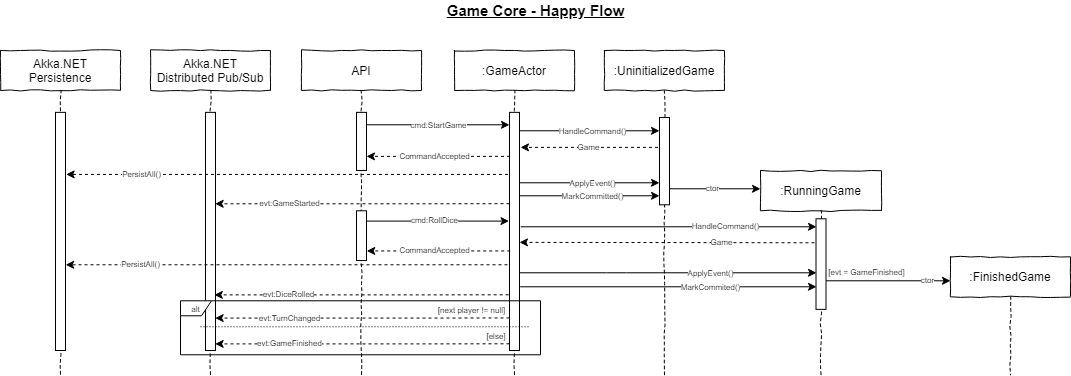

The diagram above was exported from draw.io. Its source (the exported page's mxGraphModel, read from the mxfile embedded in the PNG):
<mxGraphModel dx="1422" dy="762" grid="1" gridSize="10" guides="1" tooltips="1" connect="1" arrows="1" fold="1" page="1" pageScale="1" pageWidth="1169" pageHeight="827" math="0" shadow="0">
  <root>
    <mxCell id="0" />
    <mxCell id="1" parent="0" />
    <mxCell id="2" value="" style="endArrow=classic;html=1;fontSize=8;dashed=1;" edge="1" parent="1">
      <mxGeometry width="50" height="50" relative="1" as="geometry">
        <mxPoint x="869" y="272.28999999999996" as="sourcePoint" />
        <mxPoint x="568" y="271.8600000000001" as="targetPoint" />
      </mxGeometry>
    </mxCell>
    <mxCell id="3" value="Game" style="text;html=1;align=center;verticalAlign=middle;resizable=0;points=[];labelBackgroundColor=#ffffff;fontSize=8;" vertex="1" connectable="0" parent="2">
      <mxGeometry x="0.0915" y="-1" relative="1" as="geometry">
        <mxPoint x="64.28" y="0.16" as="offset" />
      </mxGeometry>
    </mxCell>
    <mxCell id="4" value="" style="endArrow=classic;html=1;" edge="1" parent="1">
      <mxGeometry width="50" height="50" relative="1" as="geometry">
        <mxPoint x="568.6666666666665" y="316.28999999999996" as="sourcePoint" />
        <mxPoint x="865" y="316.28999999999996" as="targetPoint" />
      </mxGeometry>
    </mxCell>
    <mxCell id="5" value="MarkCommited()" style="text;html=1;align=center;verticalAlign=middle;resizable=0;points=[];labelBackgroundColor=#ffffff;fontSize=8;" vertex="1" connectable="0" parent="4">
      <mxGeometry x="0.2375" y="1" relative="1" as="geometry">
        <mxPoint x="7" y="1" as="offset" />
      </mxGeometry>
    </mxCell>
    <mxCell id="6" value="" style="endArrow=classic;html=1;" edge="1" source="28" parent="1">
      <mxGeometry width="50" height="50" relative="1" as="geometry">
        <mxPoint x="569.0238095238096" y="302.29" as="sourcePoint" />
        <mxPoint x="865" y="302.28999999999996" as="targetPoint" />
        <Array as="points">
          <mxPoint x="665" y="302.29" />
        </Array>
      </mxGeometry>
    </mxCell>
    <mxCell id="7" value="ApplyEvent()" style="text;html=1;align=center;verticalAlign=middle;resizable=0;points=[];labelBackgroundColor=#ffffff;fontSize=8;" vertex="1" connectable="0" parent="6">
      <mxGeometry x="0.2375" y="1" relative="1" as="geometry">
        <mxPoint x="9.309999999999999" y="1" as="offset" />
      </mxGeometry>
    </mxCell>
    <mxCell id="8" value="Akka.NET&lt;br&gt;Distributed Pub/Sub" style="shape=umlLifeline;perimeter=lifelinePerimeter;whiteSpace=wrap;html=1;container=1;collapsible=0;recursiveResize=0;outlineConnect=0;comic=1;" vertex="1" parent="1">
      <mxGeometry x="199" y="80" width="120" height="324.29" as="geometry" />
    </mxCell>
    <mxCell id="9" value="" style="rounded=0;whiteSpace=wrap;html=1;fontSize=11;" vertex="1" parent="8">
      <mxGeometry x="55" y="61.86" width="10" height="238.14" as="geometry" />
    </mxCell>
    <mxCell id="10" value="PersistAll()" style="endArrow=classic;html=1;dashed=1;fontSize=8;" edge="1" parent="1">
      <mxGeometry x="0.668" width="50" height="50" relative="1" as="geometry">
        <mxPoint x="562" y="294.28999999999996" as="sourcePoint" />
        <mxPoint x="114.16666666666652" y="294.28999999999996" as="targetPoint" />
        <Array as="points">
          <mxPoint x="322.75" y="294.29" />
        </Array>
        <mxPoint as="offset" />
      </mxGeometry>
    </mxCell>
    <mxCell id="11" value="PersistAll()" style="endArrow=classic;html=1;dashed=1;fontSize=8;" edge="1" parent="1">
      <mxGeometry x="0.668" width="50" height="50" relative="1" as="geometry">
        <mxPoint x="562.5" y="203.90999999999997" as="sourcePoint" />
        <mxPoint x="114.66666666666652" y="203.90999999999997" as="targetPoint" />
        <Array as="points">
          <mxPoint x="323.25" y="203.91000000000003" />
        </Array>
        <mxPoint as="offset" />
      </mxGeometry>
    </mxCell>
    <mxCell id="12" value="" style="endArrow=classic;html=1;entryX=0;entryY=0.183;entryDx=0;entryDy=0;entryPerimeter=0;" edge="1" parent="1">
      <mxGeometry width="50" height="50" relative="1" as="geometry">
        <mxPoint x="563.0038095238097" y="225.29437999999993" as="sourcePoint" />
        <mxPoint x="707.9800000000005" y="225.29437999999993" as="targetPoint" />
      </mxGeometry>
    </mxCell>
    <mxCell id="13" value="MarkCommitted()" style="text;html=1;align=center;verticalAlign=middle;resizable=0;points=[];labelBackgroundColor=#ffffff;fontSize=8;" vertex="1" connectable="0" parent="12">
      <mxGeometry x="0.2375" y="1" relative="1" as="geometry">
        <mxPoint x="-13" y="1" as="offset" />
      </mxGeometry>
    </mxCell>
    <mxCell id="14" value="" style="endArrow=classic;html=1;entryX=0;entryY=0.183;entryDx=0;entryDy=0;entryPerimeter=0;" edge="1" parent="1">
      <mxGeometry width="50" height="50" relative="1" as="geometry">
        <mxPoint x="563.0038095238097" y="212.29437999999993" as="sourcePoint" />
        <mxPoint x="707.9800000000005" y="212.29437999999993" as="targetPoint" />
      </mxGeometry>
    </mxCell>
    <mxCell id="15" value="ApplyEvent()" style="text;html=1;align=center;verticalAlign=middle;resizable=0;points=[];labelBackgroundColor=#ffffff;fontSize=8;" vertex="1" connectable="0" parent="14">
      <mxGeometry x="0.2375" y="1" relative="1" as="geometry">
        <mxPoint x="-13" y="1" as="offset" />
      </mxGeometry>
    </mxCell>
    <mxCell id="16" value="evt:GameStarted" style="endArrow=classic;html=1;dashed=1;fontSize=8;exitX=0.1;exitY=0.317;exitDx=0;exitDy=0;exitPerimeter=0;" edge="1" parent="1">
      <mxGeometry x="0.4949" width="50" height="50" relative="1" as="geometry">
        <mxPoint x="558" y="233.1803799999999" as="sourcePoint" />
        <mxPoint x="263.6666666666665" y="233.28999999999996" as="targetPoint" />
        <Array as="points">
          <mxPoint x="472.25" y="233.28999999999996" />
        </Array>
        <mxPoint as="offset" />
      </mxGeometry>
    </mxCell>
    <mxCell id="17" value="evt:DiceRolled" style="endArrow=classic;html=1;dashed=1;fontSize=8;exitX=0.1;exitY=0.317;exitDx=0;exitDy=0;exitPerimeter=0;" edge="1" parent="1">
      <mxGeometry x="0.4949" width="50" height="50" relative="1" as="geometry">
        <mxPoint x="557.1700000000001" y="324.2903799999999" as="sourcePoint" />
        <mxPoint x="262.8366666666666" y="324.4000000000001" as="targetPoint" />
        <Array as="points">
          <mxPoint x="471.41999999999996" y="324.40000000000003" />
        </Array>
        <mxPoint as="offset" />
      </mxGeometry>
    </mxCell>
    <mxCell id="18" value="" style="endArrow=classic;html=1;" edge="1" parent="1">
      <mxGeometry width="50" height="50" relative="1" as="geometry">
        <mxPoint x="569.1666666666667" y="256.28999999999996" as="sourcePoint" />
        <mxPoint x="865" y="256.28999999999996" as="targetPoint" />
      </mxGeometry>
    </mxCell>
    <mxCell id="19" value="HandleCommand()" style="text;html=1;align=center;verticalAlign=middle;resizable=0;points=[];labelBackgroundColor=#ffffff;fontSize=8;" vertex="1" connectable="0" parent="18">
      <mxGeometry x="0.2375" y="1" relative="1" as="geometry">
        <mxPoint x="20.96" as="offset" />
      </mxGeometry>
    </mxCell>
    <mxCell id="20" value="" style="endArrow=classic;html=1;entryX=0;entryY=0.183;entryDx=0;entryDy=0;entryPerimeter=0;" edge="1" parent="1">
      <mxGeometry width="50" height="50" relative="1" as="geometry">
        <mxPoint x="412.51380952380964" y="250.58438" as="sourcePoint" />
        <mxPoint x="557.4900000000002" y="250.58438" as="targetPoint" />
      </mxGeometry>
    </mxCell>
    <mxCell id="21" value="cmd:RollDice" style="text;html=1;align=center;verticalAlign=middle;resizable=0;points=[];labelBackgroundColor=#ffffff;fontSize=8;" vertex="1" connectable="0" parent="20">
      <mxGeometry x="0.2375" y="1" relative="1" as="geometry">
        <mxPoint x="-19.66" as="offset" />
      </mxGeometry>
    </mxCell>
    <mxCell id="22" value="" style="endArrow=classic;html=1;entryX=0;entryY=0.183;entryDx=0;entryDy=0;entryPerimeter=0;" edge="1" parent="1">
      <mxGeometry width="50" height="50" relative="1" as="geometry">
        <mxPoint x="413.00380952380965" y="154.29437999999993" as="sourcePoint" />
        <mxPoint x="557.9800000000002" y="154.29437999999993" as="targetPoint" />
      </mxGeometry>
    </mxCell>
    <mxCell id="23" value="cmd:StartGame" style="text;html=1;align=center;verticalAlign=middle;resizable=0;points=[];labelBackgroundColor=#ffffff;fontSize=8;" vertex="1" connectable="0" parent="22">
      <mxGeometry x="0.2375" y="1" relative="1" as="geometry">
        <mxPoint x="-16.66" y="1" as="offset" />
      </mxGeometry>
    </mxCell>
    <mxCell id="24" value="" style="endArrow=classic;html=1;fontSize=11;" edge="1" source="31" parent="1">
      <mxGeometry width="50" height="50" relative="1" as="geometry">
        <mxPoint x="918" y="310.28999999999996" as="sourcePoint" />
        <mxPoint x="999" y="310.28999999999996" as="targetPoint" />
      </mxGeometry>
    </mxCell>
    <mxCell id="25" value="ctor" style="text;html=1;align=center;verticalAlign=middle;resizable=0;points=[];labelBackgroundColor=#ffffff;fontSize=8;" vertex="1" connectable="0" parent="24">
      <mxGeometry x="0.0915" y="-1" relative="1" as="geometry">
        <mxPoint x="35" y="-2" as="offset" />
      </mxGeometry>
    </mxCell>
    <mxCell id="26" value="" style="endArrow=classic;html=1;entryX=0;entryY=0.183;entryDx=0;entryDy=0;entryPerimeter=0;" edge="1" parent="1">
      <mxGeometry width="50" height="50" relative="1" as="geometry">
        <mxPoint x="563.0038095238097" y="160.29437999999993" as="sourcePoint" />
        <mxPoint x="707.9800000000005" y="160.29437999999993" as="targetPoint" />
      </mxGeometry>
    </mxCell>
    <mxCell id="27" value="HandleCommand()" style="text;html=1;align=center;verticalAlign=middle;resizable=0;points=[];labelBackgroundColor=#ffffff;fontSize=8;" vertex="1" connectable="0" parent="26">
      <mxGeometry x="0.2375" y="1" relative="1" as="geometry">
        <mxPoint x="-13" y="1" as="offset" />
      </mxGeometry>
    </mxCell>
    <mxCell id="28" value=":GameActor" style="shape=umlLifeline;perimeter=lifelinePerimeter;whiteSpace=wrap;html=1;container=1;collapsible=0;recursiveResize=0;outlineConnect=0;comic=1;" vertex="1" parent="1">
      <mxGeometry x="503" y="80" width="120" height="324.29" as="geometry" />
    </mxCell>
    <mxCell id="29" value="" style="rounded=0;whiteSpace=wrap;html=1;fontSize=11;" vertex="1" parent="28">
      <mxGeometry x="55" y="61.86" width="10" height="238.14" as="geometry" />
    </mxCell>
    <mxCell id="30" value=":UninitializedGame" style="shape=umlLifeline;perimeter=lifelinePerimeter;whiteSpace=wrap;html=1;container=1;collapsible=0;recursiveResize=0;outlineConnect=0;comic=1;" vertex="1" parent="1">
      <mxGeometry x="652.98" y="80" width="120" height="324.29" as="geometry" />
    </mxCell>
    <mxCell id="31" value=":RunningGame" style="shape=umlLifeline;perimeter=lifelinePerimeter;whiteSpace=wrap;html=1;container=1;collapsible=0;recursiveResize=0;outlineConnect=0;comic=1;" vertex="1" parent="1">
      <mxGeometry x="809" y="200.28999999999996" width="121" height="204" as="geometry" />
    </mxCell>
    <mxCell id="32" value="" style="rounded=0;whiteSpace=wrap;html=1;fontSize=11;" vertex="1" parent="31">
      <mxGeometry x="55.5" y="48" width="10" height="90.57" as="geometry" />
    </mxCell>
    <mxCell id="33" value=":FinishedGame" style="shape=umlLifeline;perimeter=lifelinePerimeter;whiteSpace=wrap;html=1;container=1;collapsible=0;recursiveResize=0;outlineConnect=0;comic=1;" vertex="1" parent="1">
      <mxGeometry x="999" y="286.29" width="120" height="118" as="geometry" />
    </mxCell>
    <mxCell id="34" value="Game" style="endArrow=classic;html=1;dashed=1;fontSize=8;" edge="1" parent="1">
      <mxGeometry x="0.0523" width="50" height="50" relative="1" as="geometry">
        <mxPoint x="712.5" y="176.86" as="sourcePoint" />
        <mxPoint x="569" y="176.86" as="targetPoint" />
        <Array as="points">
          <mxPoint x="623" y="176.86" />
        </Array>
        <mxPoint as="offset" />
      </mxGeometry>
    </mxCell>
    <mxCell id="35" value="" style="rounded=0;whiteSpace=wrap;html=1;fontSize=11;" vertex="1" parent="1">
      <mxGeometry x="708" y="147" width="10" height="87.29" as="geometry" />
    </mxCell>
    <mxCell id="36" value="&lt;font style=&quot;font-size: 8px&quot;&gt;alt&lt;/font&gt;" style="shape=umlFrame;whiteSpace=wrap;html=1;fontSize=11;width=31;height=15;" vertex="1" parent="1">
      <mxGeometry x="229" y="330.29" width="360" height="54" as="geometry" />
    </mxCell>
    <mxCell id="37" value="[next player != null]" style="text;html=1;strokeColor=none;fillColor=none;align=center;verticalAlign=middle;whiteSpace=wrap;rounded=0;fontSize=8;" vertex="1" parent="1">
      <mxGeometry x="461" y="330.2900000000001" width="119" height="20" as="geometry" />
    </mxCell>
    <mxCell id="38" value="[else]" style="text;html=1;strokeColor=none;fillColor=none;align=center;verticalAlign=middle;whiteSpace=wrap;rounded=0;fontSize=8;" vertex="1" parent="1">
      <mxGeometry x="519.98" y="356.28999999999996" width="50" height="20" as="geometry" />
    </mxCell>
    <mxCell id="39" value="Game Core - Happy Flow" style="text;html=1;strokeColor=none;fillColor=none;align=center;verticalAlign=middle;whiteSpace=wrap;rounded=0;fontSize=15;fontStyle=5" vertex="1" parent="1">
      <mxGeometry x="474.5" y="30" width="219" height="20" as="geometry" />
    </mxCell>
    <mxCell id="40" value="API" style="shape=umlLifeline;perimeter=lifelinePerimeter;whiteSpace=wrap;html=1;container=1;collapsible=0;recursiveResize=0;outlineConnect=0;comic=1;" vertex="1" parent="1">
      <mxGeometry x="350" y="80" width="120" height="324.29" as="geometry" />
    </mxCell>
    <mxCell id="41" value="" style="rounded=0;whiteSpace=wrap;html=1;fontSize=11;" vertex="1" parent="40">
      <mxGeometry x="55" y="61.86" width="10" height="58.14" as="geometry" />
    </mxCell>
    <mxCell id="42" value="" style="rounded=0;whiteSpace=wrap;html=1;fontSize=11;" vertex="1" parent="40">
      <mxGeometry x="55" y="160.29" width="10" height="49.71" as="geometry" />
    </mxCell>
    <mxCell id="43" value="" style="endArrow=classic;html=1;" edge="1" parent="1">
      <mxGeometry width="50" height="50" relative="1" as="geometry">
        <mxPoint x="718" y="218.28999999999996" as="sourcePoint" />
        <mxPoint x="809" y="218.28999999999996" as="targetPoint" />
      </mxGeometry>
    </mxCell>
    <mxCell id="44" value="ctor" style="text;html=1;align=center;verticalAlign=middle;resizable=0;points=[];labelBackgroundColor=#ffffff;fontSize=8;" vertex="1" connectable="0" parent="43">
      <mxGeometry x="0.2375" y="1" relative="1" as="geometry">
        <mxPoint x="-14" as="offset" />
      </mxGeometry>
    </mxCell>
    <mxCell id="45" value="CommandAccepted" style="endArrow=classic;html=1;dashed=1;fontSize=8;" edge="1" parent="1">
      <mxGeometry x="0.0523" width="50" height="50" relative="1" as="geometry">
        <mxPoint x="558.5000000000002" y="185.86" as="sourcePoint" />
        <mxPoint x="415" y="185.86" as="targetPoint" />
        <Array as="points">
          <mxPoint x="469" y="185.86" />
        </Array>
        <mxPoint as="offset" />
      </mxGeometry>
    </mxCell>
    <mxCell id="46" value="CommandAccepted" style="endArrow=classic;html=1;dashed=1;fontSize=8;" edge="1" parent="1">
      <mxGeometry x="0.0523" width="50" height="50" relative="1" as="geometry">
        <mxPoint x="558.7500000000002" y="280.44000000000005" as="sourcePoint" />
        <mxPoint x="415.25" y="280.44000000000005" as="targetPoint" />
        <Array as="points">
          <mxPoint x="469.25" y="280.44000000000005" />
        </Array>
        <mxPoint as="offset" />
      </mxGeometry>
    </mxCell>
    <mxCell id="47" value="evt:TurnChanged" style="endArrow=classic;html=1;dashed=1;fontSize=8;exitX=0.1;exitY=0.317;exitDx=0;exitDy=0;exitPerimeter=0;" edge="1" parent="1">
      <mxGeometry x="0.4949" width="50" height="50" relative="1" as="geometry">
        <mxPoint x="558" y="347.46038" as="sourcePoint" />
        <mxPoint x="263.66666666666674" y="347.57000000000016" as="targetPoint" />
        <Array as="points">
          <mxPoint x="472.24999999999994" y="347.57000000000005" />
        </Array>
        <mxPoint as="offset" />
      </mxGeometry>
    </mxCell>
    <mxCell id="48" value="evt:GameFinished" style="endArrow=classic;html=1;dashed=1;fontSize=8;exitX=0.1;exitY=0.317;exitDx=0;exitDy=0;exitPerimeter=0;" edge="1" parent="1">
      <mxGeometry x="0.4949" width="50" height="50" relative="1" as="geometry">
        <mxPoint x="558" y="373.2903799999999" as="sourcePoint" />
        <mxPoint x="263.66666666666674" y="373.4000000000001" as="targetPoint" />
        <Array as="points">
          <mxPoint x="472.24999999999994" y="373.4000000000001" />
        </Array>
        <mxPoint as="offset" />
      </mxGeometry>
    </mxCell>
    <mxCell id="49" value="" style="endArrow=none;dashed=1;html=1;fontSize=11;dashPattern=1 2;" edge="1" parent="1">
      <mxGeometry width="50" height="50" relative="1" as="geometry">
        <mxPoint x="249" y="356.28999999999996" as="sourcePoint" />
        <mxPoint x="579" y="356.28999999999996" as="targetPoint" />
      </mxGeometry>
    </mxCell>
    <mxCell id="50" value="Akka.NET&lt;br&gt;Persistence" style="shape=umlLifeline;perimeter=lifelinePerimeter;whiteSpace=wrap;html=1;container=1;collapsible=0;recursiveResize=0;outlineConnect=0;comic=1;" vertex="1" parent="1">
      <mxGeometry x="49" y="80" width="120" height="324.29" as="geometry" />
    </mxCell>
    <mxCell id="51" value="" style="rounded=0;whiteSpace=wrap;html=1;fontSize=11;" vertex="1" parent="50">
      <mxGeometry x="55" y="61.86" width="10" height="238.14" as="geometry" />
    </mxCell>
    <mxCell id="52" value="[evt = GameFinished]" style="text;html=1;strokeColor=none;fillColor=none;align=center;verticalAlign=middle;whiteSpace=wrap;rounded=0;fontSize=8;" vertex="1" parent="1">
      <mxGeometry x="856" y="292.2900000000001" width="119" height="20" as="geometry" />
    </mxCell>
  </root>
</mxGraphModel>